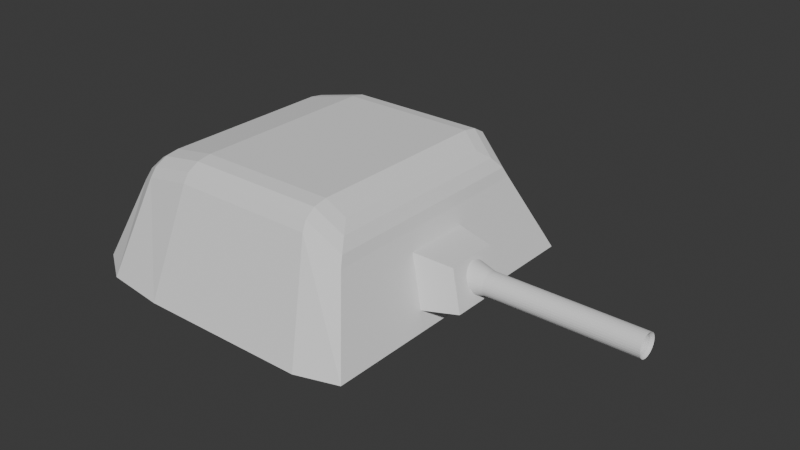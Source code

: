 # Source: newTankLCannon.blend  (saved by Blender 4.2.66; exported with 4.5.12 LTS)
import bpy
from mathutils import Matrix  # noqa: F401  (used for matrix-valued properties, if any)

bpy.ops.wm.read_factory_settings(use_empty=True)
scene = bpy.context.scene
scene.name = 'Scene'

# ---- collections
col_collection = bpy.data.collections.new('Collection'); scene.collection.children.link(col_collection)

# ---- world
world_world = bpy.data.worlds.new('World'); scene.world = world_world
world_world.use_nodes = True; world_world.node_tree.nodes.clear()
_N = world_world.node_tree.nodes; _L = world_world.node_tree.links
n0 = _N.new('ShaderNodeOutputWorld'); n0.name = 'World Output'; n0.location = (300, 300)
n1 = _N.new('ShaderNodeBackground'); n1.name = 'Background'; n1.location = (10, 300)
n1.inputs[0].default_value = (0.05088, 0.05088, 0.05088, 1.0)
_L.new(n1.outputs[0], n0.inputs[0])
n0.is_active_output = True
world_world.color = (0.05088, 0.05088, 0.05088)
world_world.sun_shadow_jitter_overblur = 0.0

# ---- meshes
me_cube_001 = bpy.data.meshes.new('Cube.001')
me_cube_001.from_pydata([(-1.018, -0.8411, -0.115), (-1.018, 0.8411, -0.115), (0.9817, -0.9658, -0.115), (0.9817, 0.9658, -0.115), (0.72, 1.049, -0.115), (-0.3762, 1.049, -0.115), (-0.779, 1.0, -0.115), (-0.779, -1.0, -0.115), (-0.3762, -1.049, -0.115), (0.72, -1.049, -0.115), (-0.7092, -0.5219, 1.121), (-0.8701, -0.6415, 0.7703), (-0.7791, -0.5729, 1.026), (-0.838, -0.6167, 0.8973), (-0.7092, 0.5219, 1.121), (-0.8701, 0.6415, 0.7703), (-0.7791, 0.5729, 1.026), (-0.838, 0.6167, 0.8973), (0.673, -0.5649, 1.145), (0.788, -0.7356, 0.7979), (0.7259, -0.6406, 1.041), (0.768, -0.703, 0.9143), (0.673, 0.5649, 1.145), (0.788, 0.7356, 0.7979), (0.7259, 0.6406, 1.041), (0.768, 0.703, 0.9143), (-0.6478, 0.5595, 1.182), (-0.6661, 0.7586, 0.9682), (-0.6502, 0.6501, 1.154), (-0.6569, 0.723, 1.075), (-0.3222, 0.596, 1.311), (-0.329, 0.7933, 1.1), (-0.3231, 0.6862, 1.283), (-0.3256, 0.7584, 1.206), (0.5838, 0.7935, 1.099), (0.5639, 0.5963, 1.311), (0.5738, 0.7585, 1.205), (0.5665, 0.6864, 1.283), (0.5639, -0.5963, 1.311), (0.5838, -0.7935, 1.099), (0.5665, -0.6864, 1.283), (0.5738, -0.7585, 1.205), (-0.3222, -0.596, 1.311), (-0.329, -0.7933, 1.1), (-0.3231, -0.6862, 1.283), (-0.3256, -0.7584, 1.206), (-0.6661, -0.7586, 0.9682), (-0.6478, -0.5595, 1.182), (-0.6569, -0.723, 1.075), (-0.6502, -0.6501, 1.154), (0.9411, -0.2777, 0.0764), (0.9411, 0.2777, 0.0764), (0.8287, -0.2115, 0.6065), (0.8287, 0.2115, 0.6065), (1.161, -0.2213, 0.1302), (1.161, 0.2213, 0.1302), (1.071, -0.1686, 0.5527), (1.071, 0.1686, 0.5527), (1.196, 0.0732, 0.3291), (1.196, 0.07179, 0.3551), (1.196, 0.06763, 0.3802), (1.196, 0.06086, 0.4032), (1.196, 0.05176, 0.4235), (1.196, 0.04067, 0.4401), (1.196, 0.02801, 0.4524), (1.196, 0.01428, 0.46), (1.196, 9.593e-09, 0.4626), (1.196, -0.01428, 0.46), (1.196, -0.02801, 0.4524), (1.196, -0.04067, 0.4401), (1.196, -0.05176, 0.4235), (1.196, -0.06086, 0.4032), (1.196, -0.06763, 0.3802), (1.196, -0.07179, 0.3551), (1.196, -0.0732, 0.3291), (1.196, -0.07179, 0.303), (1.196, -0.06763, 0.278), (1.196, -0.06086, 0.2549), (1.196, -0.05176, 0.2347), (1.196, -0.04067, 0.2181), (1.196, -0.02801, 0.2058), (1.196, -0.01428, 0.1982), (1.196, 9.593e-09, 0.1956), (1.196, 0.01428, 0.1982), (1.196, 0.02801, 0.2058), (1.196, 0.04067, 0.2181), (1.196, 0.05176, 0.2347), (1.196, 0.06086, 0.2549), (1.196, 0.06763, 0.278), (1.196, 0.07179, 0.303), (2.144, 0.0732, 0.3291), (2.144, 0.07179, 0.3551), (2.144, 0.06763, 0.3802), (2.144, 0.06086, 0.4032), (2.144, 0.05176, 0.4235), (2.144, 0.04067, 0.4401), (2.144, 0.02801, 0.4524), (2.144, 0.01428, 0.46), (2.144, 9.593e-09, 0.4626), (2.144, -0.01428, 0.46), (2.144, -0.02801, 0.4524), (2.144, -0.04067, 0.4401), (2.144, -0.05176, 0.4235), (2.144, -0.06086, 0.4032), (2.144, -0.06763, 0.3802), (2.144, -0.07179, 0.3551), (2.144, -0.0732, 0.3291), (2.144, -0.07179, 0.303), (2.144, -0.06763, 0.278), (2.144, -0.06086, 0.2549), (2.144, -0.05176, 0.2347), (2.144, -0.04067, 0.2181), (2.144, -0.02801, 0.2058), (2.144, -0.01428, 0.1982), (2.144, 9.593e-09, 0.1956), (2.144, 0.01428, 0.1982), (2.144, 0.02801, 0.2058), (2.144, 0.04067, 0.2181), (2.144, 0.05176, 0.2347), (2.144, 0.06086, 0.2549), (2.144, 0.06763, 0.278), (2.144, 0.07179, 0.303), (1.069, 0.1053, 0.3291), (1.069, 0.1033, 0.3665), (1.069, 0.09726, 0.4025), (1.069, 0.08753, 0.4357), (1.069, 0.07444, 0.4648), (1.069, 0.05849, 0.4887), (1.069, 0.04029, 0.5064), (1.069, 0.02054, 0.5174), (1.069, 9.834e-09, 0.5211), (1.069, -0.02054, 0.5174), (1.069, -0.04029, 0.5064), (1.069, -0.05849, 0.4887), (1.069, -0.07444, 0.4648), (1.069, -0.08753, 0.4357), (1.069, -0.09726, 0.4025), (1.069, -0.1033, 0.3665), (1.069, -0.1053, 0.3291), (1.069, -0.1033, 0.2916), (1.069, -0.09726, 0.2556), (1.069, -0.08753, 0.2224), (1.069, -0.07444, 0.1933), (1.069, -0.05849, 0.1695), (1.069, -0.04029, 0.1517), (1.069, -0.02054, 0.1408), (1.069, 9.834e-09, 0.1371), (1.069, 0.02054, 0.1408), (1.069, 0.04029, 0.1517), (1.069, 0.05849, 0.1695), (1.069, 0.07444, 0.1933), (1.069, 0.08753, 0.2224), (1.069, 0.09726, 0.2556), (1.069, 0.1033, 0.2916), (2.127, 0.05888, 0.3291), (2.127, 0.05775, 0.35), (2.127, 0.0544, 0.3702), (2.127, 0.04896, 0.3887), (2.127, 0.04164, 0.405), (2.127, 0.03271, 0.4184), (2.127, 0.02253, 0.4283), (2.127, 0.01149, 0.4344), (2.127, 9.486e-09, 0.4365), (2.127, -0.01149, 0.4344), (2.127, -0.02253, 0.4283), (2.127, -0.03271, 0.4184), (2.127, -0.04164, 0.405), (2.127, -0.04896, 0.3887), (2.127, -0.0544, 0.3702), (2.127, -0.05775, 0.35), (2.127, -0.05888, 0.3291), (2.127, -0.05775, 0.3081), (2.127, -0.0544, 0.288), (2.127, -0.04896, 0.2694), (2.127, -0.04164, 0.2532), (2.127, -0.03271, 0.2398), (2.127, -0.02253, 0.2299), (2.127, -0.01149, 0.2238), (2.127, 9.486e-09, 0.2217), (2.127, 0.01149, 0.2238), (2.127, 0.02253, 0.2299), (2.127, 0.03271, 0.2398), (2.127, 0.04164, 0.2532), (2.127, 0.04896, 0.2694), (2.127, 0.0544, 0.288), (2.127, 0.05775, 0.3081), (1.193, 0.05888, 0.3291), (1.193, 0.05775, 0.35), (1.193, 0.0544, 0.3702), (1.193, 0.04896, 0.3887), (1.193, 0.04164, 0.405), (1.193, 0.03271, 0.4184), (1.193, 0.02253, 0.4283), (1.193, 0.01149, 0.4344), (1.193, 9.486e-09, 0.4365), (1.193, -0.01149, 0.4344), (1.193, -0.02253, 0.4283), (1.193, -0.03271, 0.4184), (1.193, -0.04164, 0.405), (1.193, -0.04896, 0.3887), (1.193, -0.0544, 0.3702), (1.193, -0.05775, 0.35), (1.193, -0.05888, 0.3291), (1.193, -0.05775, 0.3081), (1.193, -0.0544, 0.288), (1.193, -0.04896, 0.2694), (1.193, -0.04164, 0.2532), (1.193, -0.03271, 0.2398), (1.193, -0.02253, 0.2299), (1.193, -0.01149, 0.2238), (1.193, 9.486e-09, 0.2217), (1.193, 0.01149, 0.2238), (1.193, 0.02253, 0.2299), (1.193, 0.03271, 0.2398), (1.193, 0.04164, 0.2532), (1.193, 0.04896, 0.2694), (1.193, 0.0544, 0.288), (1.193, 0.05775, 0.3081)], [], [(26, 14, 10, 47), (2, 19, 39, 9), (0, 11, 15, 1), (4, 3, 2, 9), (1, 15, 27, 6), (9, 39, 43, 8), (5, 31, 34, 4), (1, 6, 7, 0), (6, 5, 8, 7), (5, 4, 9, 8), (4, 34, 23, 3), (8, 43, 46, 7), (30, 26, 47, 42), (35, 30, 42, 38), (22, 35, 38, 18), (6, 27, 31, 5), (3, 23, 53, 51), (10, 14, 16, 12), (12, 16, 17, 13), (13, 17, 15, 11), (35, 22, 24, 37), (37, 24, 25, 36), (36, 25, 23, 34), (22, 18, 20, 24), (24, 20, 21, 25), (25, 21, 19, 23), (47, 10, 12, 49), (49, 12, 13, 48), (48, 13, 11, 46), (14, 26, 28, 16), (16, 28, 29, 17), (17, 29, 27, 15), (26, 30, 32, 28), (28, 32, 33, 29), (29, 33, 31, 27), (30, 35, 37, 32), (32, 37, 36, 33), (33, 36, 34, 31), (18, 38, 40, 20), (20, 40, 41, 21), (21, 41, 39, 19), (38, 42, 44, 40), (40, 44, 45, 41), (41, 45, 43, 39), (42, 47, 49, 44), (44, 49, 48, 45), (45, 48, 46, 43), (7, 46, 11, 0), (51, 53, 57, 55), (2, 3, 51, 50), (19, 2, 50, 52), (23, 19, 52, 53), (55, 57, 56, 54), (53, 52, 56, 57), (52, 50, 54, 56), (50, 51, 55, 54), (72, 104, 103, 71), (59, 91, 90, 58), (86, 118, 117, 85), (73, 105, 104, 72), (60, 92, 91, 59), (87, 119, 118, 86), (74, 106, 105, 73), (61, 93, 92, 60), (88, 120, 119, 87), (75, 107, 106, 74), (62, 94, 93, 61), (89, 121, 120, 88), (76, 108, 107, 75), (63, 95, 94, 62), (58, 90, 121, 89), (77, 109, 108, 76), (64, 96, 95, 63), (78, 110, 109, 77), (65, 97, 96, 64), (79, 111, 110, 78), (66, 98, 97, 65), (80, 112, 111, 79), (67, 99, 98, 66), (81, 113, 112, 80), (68, 100, 99, 67), (82, 114, 113, 81), (69, 101, 100, 68), (83, 115, 114, 82), (70, 102, 101, 69), (84, 116, 115, 83), (71, 103, 102, 70), (85, 117, 116, 84), (75, 139, 140, 76), (62, 126, 127, 63), (89, 153, 122, 58), (76, 140, 141, 77), (63, 127, 128, 64), (77, 141, 142, 78), (64, 128, 129, 65), (78, 142, 143, 79), (65, 129, 130, 66), (79, 143, 144, 80), (66, 130, 131, 67), (80, 144, 145, 81), (67, 131, 132, 68), (81, 145, 146, 82), (68, 132, 133, 69), (82, 146, 147, 83), (69, 133, 134, 70), (83, 147, 148, 84), (70, 134, 135, 71), (84, 148, 149, 85), (71, 135, 136, 72), (58, 122, 123, 59), (85, 149, 150, 86), (72, 136, 137, 73), (59, 123, 124, 60), (86, 150, 151, 87), (73, 137, 138, 74), (60, 124, 125, 61), (87, 151, 152, 88), (74, 138, 139, 75), (61, 125, 126, 62), (88, 152, 153, 89), (116, 180, 179, 115), (103, 167, 166, 102), (117, 181, 180, 116), (104, 168, 167, 103), (91, 155, 154, 90), (118, 182, 181, 117), (105, 169, 168, 104), (92, 156, 155, 91), (119, 183, 182, 118), (106, 170, 169, 105), (93, 157, 156, 92), (120, 184, 183, 119), (107, 171, 170, 106), (94, 158, 157, 93), (121, 185, 184, 120), (108, 172, 171, 107), (95, 159, 158, 94), (90, 154, 185, 121), (109, 173, 172, 108), (96, 160, 159, 95), (110, 174, 173, 109), (97, 161, 160, 96), (111, 175, 174, 110), (98, 162, 161, 97), (112, 176, 175, 111), (99, 163, 162, 98), (113, 177, 176, 112), (100, 164, 163, 99), (114, 178, 177, 113), (101, 165, 164, 100), (115, 179, 178, 114), (102, 166, 165, 101), (154, 186, 217, 185), (173, 205, 204, 172), (160, 192, 191, 159), (174, 206, 205, 173), (161, 193, 192, 160), (175, 207, 206, 174), (162, 194, 193, 161), (176, 208, 207, 175), (163, 195, 194, 162), (177, 209, 208, 176), (164, 196, 195, 163), (178, 210, 209, 177), (165, 197, 196, 164), (179, 211, 210, 178), (166, 198, 197, 165), (180, 212, 211, 179), (167, 199, 198, 166), (181, 213, 212, 180), (168, 200, 199, 167), (155, 187, 186, 154), (182, 214, 213, 181), (169, 201, 200, 168), (156, 188, 187, 155), (183, 215, 214, 182), (170, 202, 201, 169), (157, 189, 188, 156), (184, 216, 215, 183), (171, 203, 202, 170), (158, 190, 189, 157), (185, 217, 216, 184), (172, 204, 203, 171), (159, 191, 190, 158), (187, 188, 189, 190, 191, 192, 193, 194, 195, 196, 197, 198, 199, 200, 201, 202, 203, 204, 205, 206, 207, 208, 209, 210, 211, 212, 213, 214, 215, 216, 217, 186)])
_uv = me_cube_001.uv_layers.new(name='UVMap')
_uv.uv.foreach_set('vector', [0.8125, 0.5298, 0.8324, 0.5311, 0.8324, 0.7189, 0.8125, 0.7202, 0.375, 0.75, 0.5864, 0.7547, 0.593, 0.8125, 0.375, 0.8125, 0.375, 0.0, 0.5842, 0.0, 0.5842, 0.25, 0.375, 0.25, 0.3125, 0.5, 0.375, 0.5, 0.375, 0.75, 0.3125, 0.75, 0.375, 0.25, 0.5842, 0.25, 0.5901, 0.3125, 0.375, 0.3125, 0.375, 0.8125, 0.593, 0.8125, 0.5933, 0.875, 0.375, 0.875, 0.375, 0.375, 0.5933, 0.375, 0.593, 0.4375, 0.375, 0.4375, 0.125, 0.5, 0.1875, 0.5, 0.1875, 0.75, 0.125, 0.75, 0.1875, 0.5, 0.25, 0.5, 0.25, 0.75, 0.1875, 0.75, 0.25, 0.5, 0.3125, 0.5, 0.3125, 0.75, 0.25, 0.75, 0.375, 0.4375, 0.593, 0.4375, 0.5864, 0.4953, 0.375, 0.5, 0.375, 0.875, 0.5933, 0.875, 0.5901, 0.9375, 0.375, 0.9375, 0.75, 0.5283, 0.8125, 0.5298, 0.8125, 0.7202, 0.75, 0.7217, 0.6875, 0.5282, 0.75, 0.5283, 0.75, 0.7217, 0.6875, 0.7218, 0.6553, 0.5293, 0.6875, 0.5282, 0.6875, 0.7218, 0.6553, 0.7207, 0.375, 0.3125, 0.5901, 0.3125, 0.5933, 0.375, 0.375, 0.375, 0.375, 0.5, 0.5864, 0.4953, 0.5864, 0.4953, 0.375, 0.5, 0.8324, 0.7189, 0.8324, 0.5311, 0.875, 0.509, 0.875, 0.741, 0.625, 0.009028, 0.625, 0.241, 0.6083, 0.248, 0.6083, 0.002002, 0.6083, 0.002002, 0.6083, 0.248, 0.5842, 0.25, 0.5842, 0.0, 0.6875, 0.5282, 0.6553, 0.5293, 0.6341, 0.5, 0.681, 0.5, 0.625, 0.444, 0.625, 0.4909, 0.6097, 0.497, 0.6119, 0.4406, 0.6119, 0.4406, 0.6097, 0.497, 0.5864, 0.4953, 0.593, 0.4375, 0.6553, 0.5293, 0.6553, 0.7207, 0.6365, 0.7363, 0.6365, 0.5137, 0.6365, 0.5137, 0.6365, 0.7363, 0.625, 0.7622, 0.625, 0.4878, 0.625, 0.4878, 0.625, 0.7622, 0.625, 0.7918, 0.625, 0.4582, 0.8125, 0.7202, 0.8324, 0.7189, 0.8662, 0.75, 0.8248, 0.75, 0.625, 0.9498, 0.625, 0.9912, 0.6079, 0.9987, 0.61, 0.9416, 0.61, 0.9416, 0.6079, 0.9987, 0.5842, 1.0, 0.5901, 0.9375, 0.8324, 0.5311, 0.8125, 0.5298, 0.8248, 0.5, 0.8662, 0.5, 0.625, 0.2588, 0.625, 0.3002, 0.61, 0.3084, 0.6079, 0.2513, 0.6079, 0.2513, 0.61, 0.3084, 0.5901, 0.3125, 0.5842, 0.25, 0.8125, 0.5298, 0.75, 0.5283, 0.7538, 0.5, 0.8125, 0.5, 0.625, 0.3125, 0.625, 0.3712, 0.6098, 0.3743, 0.6083, 0.3118, 0.6083, 0.3118, 0.6098, 0.3743, 0.5933, 0.375, 0.5901, 0.3125, 0.75, 0.5283, 0.6875, 0.5282, 0.6875, 0.5, 0.75, 0.5, 0.625, 0.375, 0.625, 0.4375, 0.6095, 0.4375, 0.6096, 0.375, 0.6096, 0.375, 0.6095, 0.4375, 0.593, 0.4375, 0.5933, 0.375, 0.6553, 0.7207, 0.6875, 0.7218, 0.681, 0.75, 0.6341, 0.75, 0.625, 0.7591, 0.625, 0.806, 0.6119, 0.8094, 0.6097, 0.753, 0.6097, 0.753, 0.6119, 0.8094, 0.593, 0.8125, 0.5864, 0.7547, 0.6875, 0.7218, 0.75, 0.7217, 0.75, 0.75, 0.6875, 0.75, 0.625, 0.8125, 0.625, 0.875, 0.6096, 0.875, 0.6095, 0.8125, 0.6095, 0.8125, 0.6096, 0.875, 0.5933, 0.875, 0.593, 0.8125, 0.75, 0.7217, 0.8125, 0.7202, 0.8125, 0.75, 0.7538, 0.75, 0.625, 0.8788, 0.625, 0.9375, 0.6083, 0.9382, 0.6098, 0.8757, 0.6098, 0.8757, 0.6083, 0.9382, 0.5901, 0.9375, 0.5933, 0.875, 0.375, 0.9375, 0.5901, 0.9375, 0.5842, 1.0, 0.375, 1.0, 0.375, 0.5, 0.5864, 0.4953, 0.5864, 0.4953, 0.375, 0.5, 0.375, 0.75, 0.375, 0.5, 0.375, 0.5, 0.375, 0.75, 0.5864, 0.7547, 0.375, 0.75, 0.375, 0.75, 0.5864, 0.7547, 0.625, 0.4582, 0.625, 0.7918, 0.625, 0.7918, 0.625, 0.4582, 0.375, 0.5, 0.5864, 0.4953, 0.625, 0.7918, 0.375, 0.75, 0.625, 0.4582, 0.625, 0.7918, 0.625, 0.7918, 0.625, 0.4582, 0.5864, 0.7547, 0.375, 0.75, 0.375, 0.75, 0.5864, 0.7547, 0.375, 0.75, 0.375, 0.5, 0.375, 0.5, 0.375, 0.75, 0.0, 0.0, 0.0, 0.0, 0.0, 0.0, 0.0, 0.0, 0.0, 0.0, 0.0, 0.0, 0.0, 0.0, 0.0, 0.0, 0.0, 0.0, 0.0, 0.0, 0.0, 0.0, 0.0, 0.0, 0.0, 0.0, 0.0, 0.0, 0.0, 0.0, 0.0, 0.0, 0.0, 0.0, 0.0, 0.0, 0.0, 0.0, 0.0, 0.0, 0.0, 0.0, 0.0, 0.0, 0.0, 0.0, 0.0, 0.0, 0.0, 0.0, 0.0, 0.0, 0.0, 0.0, 0.0, 0.0, 0.0, 0.0, 0.0, 0.0, 0.0, 0.0, 0.0, 0.0, 0.0, 0.0, 0.0, 0.0, 0.0, 0.0, 0.0, 0.0, 0.0, 0.0, 0.0, 0.0, 0.0, 0.0, 0.0, 0.0, 0.0, 0.0, 0.0, 0.0, 0.0, 0.0, 0.0, 0.0, 0.0, 0.0, 0.0, 0.0, 0.0, 0.0, 0.0, 0.0, 0.0, 0.0, 0.0, 0.0, 0.0, 0.0, 0.0, 0.0, 0.0, 0.0, 0.0, 0.0, 0.0, 0.0, 0.0, 0.0, 0.0, 0.0, 0.0, 0.0, 0.0, 0.0, 0.0, 0.0, 0.0, 0.0, 0.0, 0.0, 0.0, 0.0, 0.0, 0.0, 0.0, 0.0, 0.0, 0.0, 0.0, 0.0, 0.0, 0.0, 0.0, 0.0, 0.0, 0.0, 0.0, 0.0, 0.0, 0.0, 0.0, 0.0, 0.0, 0.0, 0.0, 0.0, 0.0, 0.0, 0.0, 0.0, 0.0, 0.0, 0.0, 0.0, 0.0, 0.0, 0.0, 0.0, 0.0, 0.0, 0.0, 0.0, 0.0, 0.0, 0.0, 0.0, 0.0, 0.0, 0.0, 0.0, 0.0, 0.0, 0.0, 0.0, 0.0, 0.0, 0.0, 0.0, 0.0, 0.0, 0.0, 0.0, 0.0, 0.0, 0.0, 0.0, 0.0, 0.0, 0.0, 0.0, 0.0, 0.0, 0.0, 0.0, 0.0, 0.0, 0.0, 0.0, 0.0, 0.0, 0.0, 0.0, 0.0, 0.0, 0.0, 0.0, 0.0, 0.0, 0.0, 0.0, 0.0, 0.0, 0.0, 0.0, 0.0, 0.0, 0.0, 0.0, 0.0, 0.0, 0.0, 0.0, 0.0, 0.0, 0.0, 0.0, 0.0, 0.0, 0.0, 0.0, 0.0, 0.0, 0.0, 0.0, 0.0, 0.0, 0.0, 0.0, 0.0, 0.0, 0.0, 0.0, 0.0, 0.0, 0.0, 0.0, 0.0, 0.0, 0.0, 0.0, 0.0, 0.0, 0.0, 0.0, 0.0, 0.0, 0.0, 0.0, 0.0, 0.0, 0.0, 0.0, 0.0, 0.0, 0.0, 0.0, 0.0, 0.0, 0.0, 0.0, 0.0, 0.0, 0.0, 0.0, 0.0, 0.0, 0.0, 0.0, 0.0, 0.0, 0.0, 0.0, 0.0, 0.0, 0.0, 0.0, 0.0, 0.0, 0.0, 0.0, 0.0, 0.0, 0.0, 0.0, 0.0, 0.0, 0.0, 0.0, 0.0, 0.0, 0.0, 0.0, 0.0, 0.0, 0.0, 0.0, 0.0, 0.0, 0.0, 0.0, 0.0, 0.0, 0.0, 0.0, 0.0, 0.0, 0.0, 0.0, 0.0, 0.0, 0.0, 0.0, 0.0, 0.0, 0.0, 0.0, 0.0, 0.0, 0.0, 0.0, 0.0, 0.0, 0.0, 0.0, 0.0, 0.0, 0.0, 0.0, 0.0, 0.0, 0.0, 0.0, 0.0, 0.0, 0.0, 0.0, 0.0, 0.0, 0.0, 0.0, 0.0, 0.0, 0.0, 0.0, 0.0, 0.0, 0.0, 0.0, 0.0, 0.0, 0.0, 0.0, 0.0, 0.0, 0.0, 0.0, 0.0, 0.0, 0.0, 0.0, 0.0, 0.0, 0.0, 0.0, 0.0, 0.0, 0.0, 0.0, 0.0, 0.0, 0.0, 0.0, 0.0, 0.0, 0.0, 0.0, 0.0, 0.0, 0.0, 0.0, 0.0, 0.0, 0.0, 0.0, 0.0, 0.0, 0.0, 0.0, 0.0, 0.0, 0.0, 0.0, 0.0, 0.0, 0.0, 0.0, 0.0, 0.0, 0.0, 0.0, 0.0, 0.0, 0.0, 0.0, 0.0, 0.0, 0.0, 0.0, 0.0, 0.0, 0.0, 0.0, 0.0, 0.0, 0.0, 0.0, 0.0, 0.0, 0.0, 0.0, 0.0, 0.0, 0.0, 0.0, 0.0, 0.0, 0.0, 0.0, 0.0, 0.0, 0.0, 0.0, 0.0, 0.0, 0.0, 0.0, 0.0, 0.0, 0.0, 0.0, 0.0, 0.0, 0.0, 0.0, 0.0, 0.0, 0.0, 0.0, 0.0, 0.0, 0.0, 0.0, 0.0, 0.0, 0.0, 0.0, 0.0, 0.0, 0.0, 0.0, 0.0, 0.0, 0.0, 0.0, 0.0, 0.0, 0.0, 0.0, 0.0, 0.0, 0.0, 0.0, 0.0, 0.0, 0.0, 0.0, 0.0, 0.0, 0.0, 0.0, 0.0, 0.0, 0.0, 0.0, 0.0, 0.0, 0.0, 0.0, 0.0, 0.0, 0.0, 0.0, 0.0, 0.0, 0.0, 0.0, 0.0, 0.0, 0.0, 0.0, 0.0, 0.0, 0.0, 0.0, 0.0, 0.0, 0.0, 0.0, 0.0, 0.0, 0.0, 0.0, 0.0, 0.0, 0.0, 0.0, 0.0, 0.0, 0.0, 0.0, 0.0, 0.0, 0.0, 0.0, 0.0, 0.0, 0.0, 0.0, 0.0, 0.0, 0.0, 0.0, 0.0, 0.0, 0.0, 0.0, 0.0, 0.0, 0.0, 0.0, 0.0, 0.0, 0.0, 0.0, 0.0, 0.0, 0.0, 0.0, 0.0, 0.0, 0.0, 0.0, 0.0, 0.0, 0.0, 0.0, 0.0, 0.0, 0.0, 0.0, 0.0, 0.0, 0.0, 0.0, 0.0, 0.0, 0.0, 0.0, 0.0, 0.0, 0.0, 0.0, 0.0, 0.0, 0.0, 0.0, 0.0, 0.0, 0.0, 0.0, 0.0, 0.0, 0.0, 0.0, 0.0, 0.0, 0.0, 0.0, 0.0, 0.0, 0.0, 0.0, 0.0, 0.0, 0.0, 0.0, 0.0, 0.0, 0.0, 0.0, 0.0, 0.0, 0.0, 0.0, 0.0, 0.0, 0.0, 0.0, 0.0, 0.0, 0.0, 0.0, 0.0, 0.0, 0.0, 0.0, 0.0, 0.0, 0.0, 0.0, 0.0, 0.0, 0.0, 0.0, 0.0, 0.0, 0.0, 0.0, 0.0, 0.0, 0.0, 0.0, 0.0, 0.0, 0.0, 0.0, 0.0, 0.0, 0.0, 0.0, 0.0, 0.0, 0.0, 0.0, 0.0, 0.0, 0.0, 0.0, 0.0, 0.0, 0.0, 0.0, 0.0, 0.0, 0.0, 0.0, 0.0, 0.0, 0.0, 0.0, 0.0, 0.0, 0.0, 0.0, 0.0, 0.0, 0.0, 0.0, 0.0, 0.0, 0.0, 0.0, 0.0, 0.0, 0.0, 0.0, 0.0, 0.0, 0.0, 0.0, 0.0, 0.0, 0.0, 0.0, 0.0, 0.0, 0.0, 0.0, 0.0, 0.0, 0.0, 0.0, 0.0, 0.0, 0.0, 0.0, 0.0, 0.0, 0.0, 0.0, 0.0, 0.0, 0.0, 0.0, 0.0, 0.0, 0.0, 0.0, 0.0, 0.0, 0.0, 0.0, 0.0, 0.0, 0.0, 0.0, 0.0, 0.0, 0.0, 0.0, 0.0, 0.0, 0.0, 0.0, 0.0, 0.0, 0.0, 0.0, 0.0, 0.0, 0.0, 0.0, 0.0, 0.0, 0.0, 0.0, 0.0, 0.0, 0.0, 0.0, 0.0, 0.0, 0.0, 0.0, 0.0, 0.0, 0.0, 0.0, 0.0, 0.0, 0.0, 0.0, 0.0, 0.0, 0.0, 0.0, 0.0, 0.0, 0.0, 0.0, 0.0, 0.0, 0.0, 0.0, 0.0, 0.0, 0.0, 0.0, 0.0, 0.0, 0.0, 0.0, 0.0, 0.0, 0.0, 0.0, 0.0, 0.0, 0.0, 0.0, 0.0, 0.0, 0.0, 0.0, 0.0, 0.0, 0.0, 0.0, 0.0, 0.0, 0.0, 0.0, 0.0, 0.0, 0.0, 0.0, 0.0, 0.0, 0.0, 0.0, 0.0, 0.0, 0.0, 0.0, 0.0, 0.0, 0.0, 0.0, 0.0, 0.0, 0.0, 0.0, 0.0, 0.0, 0.0, 0.0, 0.0, 0.0, 0.0, 0.0, 0.0, 0.0, 0.0, 0.0, 0.0, 0.0, 0.0, 0.0, 0.0, 0.0, 0.0, 0.0, 0.0, 0.0, 0.0, 0.0, 0.0, 0.0, 0.0, 0.0, 0.0, 0.0, 0.0, 0.0, 0.0, 0.0, 0.0, 0.0, 0.0, 0.0, 0.0, 0.0, 0.0, 0.0, 0.0, 0.0, 0.0, 0.0, 0.0, 0.0, 0.0, 0.0, 0.0, 0.0, 0.0, 0.0, 0.0, 0.0, 0.0, 0.0, 0.0, 0.0, 0.0, 0.0, 0.0, 0.0, 0.0, 0.0, 0.0, 0.0, 0.0, 0.0, 0.0, 0.0, 0.0, 0.0, 0.0, 0.0, 0.0, 0.0, 0.0, 0.0, 0.0, 0.0, 0.0, 0.0, 0.0, 0.0, 0.0, 0.0, 0.0, 0.0, 0.0, 0.0, 0.0, 0.0, 0.0, 0.0, 0.0, 0.0, 0.0, 0.0, 0.0, 0.0, 0.0, 0.0, 0.0, 0.0, 0.0, 0.0, 0.0, 0.0, 0.0, 0.0, 0.0, 0.0, 0.0, 0.0, 0.0, 0.0, 0.0, 0.0, 0.0, 0.0, 0.0, 0.0, 0.0, 0.0, 0.0, 0.0, 0.0, 0.0, 0.0, 0.0, 0.0, 0.0, 0.0, 0.0, 0.0, 0.0, 0.0, 0.0, 0.0, 0.0, 0.0, 0.0, 0.0, 0.0, 0.0, 0.0, 0.0, 0.0, 0.0, 0.0, 0.0, 0.0, 0.0, 0.0, 0.0, 0.0, 0.0, 0.0, 0.0, 0.0, 0.0, 0.0, 0.0, 0.0, 0.0, 0.0, 0.0, 0.0, 0.0, 0.0, 0.0, 0.0, 0.0, 0.0, 0.0, 0.0, 0.0, 0.0, 0.0, 0.0, 0.0, 0.0, 0.0, 0.0, 0.0, 0.0, 0.0, 0.0, 0.0, 0.0, 0.0, 0.0, 0.0, 0.0, 0.0, 0.0, 0.0, 0.0, 0.0, 0.0, 0.0, 0.0, 0.0, 0.0, 0.0, 0.0, 0.0, 0.0, 0.0, 0.0, 0.0, 0.0, 0.0, 0.0, 0.0, 0.0, 0.0, 0.0, 0.0, 0.0, 0.0, 0.0, 0.0, 0.0, 0.0, 0.0, 0.0, 0.0, 0.0, 0.0, 0.0, 0.0, 0.0, 0.0, 0.0, 0.0, 0.0, 0.0, 0.0, 0.0, 0.0, 0.0, 0.0, 0.0, 0.0, 0.0, 0.0, 0.0, 0.0, 0.0, 0.0, 0.0, 0.0, 0.0, 0.0, 0.0, 0.0, 0.0, 0.0, 0.0])
me_cube_001.update()

# ---- objects
ob_cube = bpy.data.objects.new('Cube', me_cube_001)

# ---- transforms, parenting, visibility, modifiers, constraints
ob_cube.location = (0.0, 0.0, 0.0)
ob_cube.scale = (0.3732, 0.3732, 0.2047)

# ---- collection membership
col_collection.objects.link(ob_cube)

# ---- scene / render settings (as saved in the file)
scene.frame_start = 1; scene.frame_end = 250; scene.frame_set(1)
scene.render.engine = 'BLENDER_EEVEE_NEXT'
bpy.context.view_layer.update()

# ---- added for rendering (the .blend has no active camera and no usable light): camera, sun
cam_auto = bpy.data.cameras.new('AutoCamera')
cam_auto.lens = 50.0
cam_auto.sensor_width = 36.0
cam_auto.clip_end = 1000.0
ob_auto_camera = bpy.data.objects.new('AutoCamera', cam_auto)
scene.collection.objects.link(ob_auto_camera)
ob_auto_camera.location = (1.54805, -1.60557, 1.19278)
ob_auto_camera.rotation_euler = (1.09748, -7.21219e-08, 0.694738)
scene.camera = ob_auto_camera
light_auto_sun = bpy.data.lights.new('AutoSun', 'SUN')
light_auto_sun.energy = 3.0
light_auto_sun.angle = 0.0523599
ob_auto_sun = bpy.data.objects.new('AutoSun', light_auto_sun)
scene.collection.objects.link(ob_auto_sun)
ob_auto_sun.rotation_euler = (0.872665, 0.174533, 0.523599)
bpy.context.view_layer.update()
